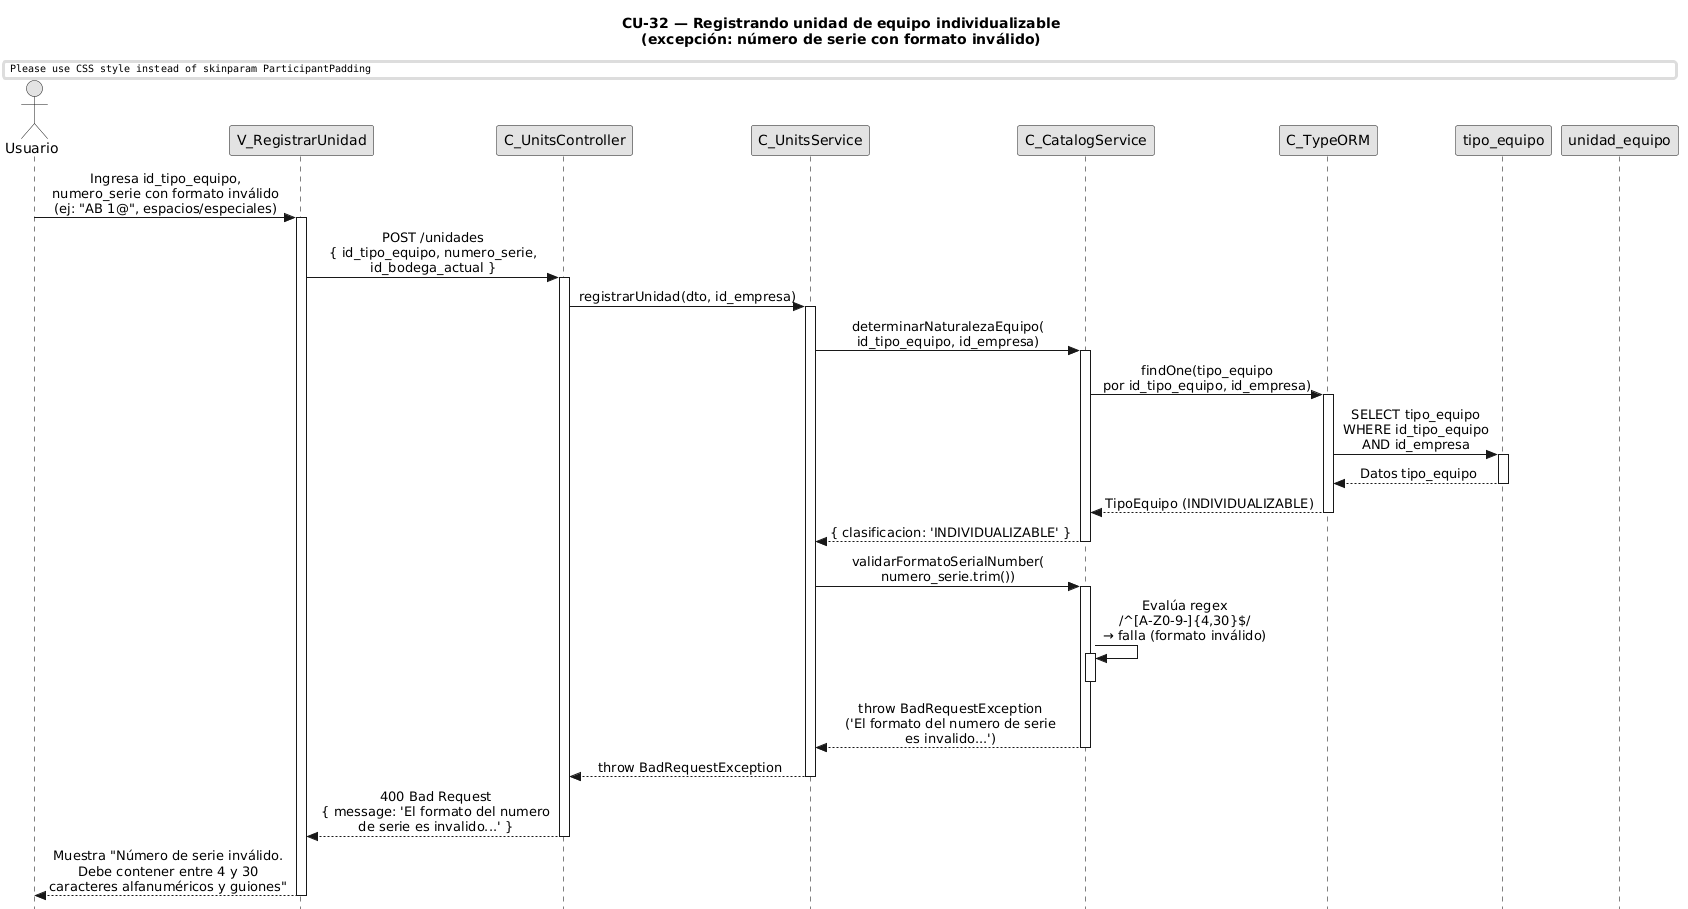

The diagram above was rendered by PlantUML. Its source (embedded in the PNG):
@startuml CU32-exc-serie-invalida
title CU-32 — Registrando unidad de equipo individualizable\n(excepción: número de serie con formato inválido)

skinparam style strictuml
skinparam monochrome true
skinparam shadowing false
skinparam sequenceMessageAlign center
skinparam ParticipantPadding 70
skinparam ActorPadding 30
skinparam sequence {
  MessageAlign center
  LifeLineBorderColor black
}
hide footbox

actor "Usuario" as user
participant "V_RegistrarUnidad" as view
participant "C_UnitsController" as ctrl
participant "C_UnitsService" as svc
participant "C_CatalogService" as cat
participant "C_TypeORM" as orm
participant "tipo_equipo" as tent
participant "unidad_equipo" as uent

user -> view : Ingresa id_tipo_equipo,\nnumero_serie con formato inválido\n(ej: "AB 1@", espacios/especiales)
activate view

view -> ctrl : POST /unidades\n{ id_tipo_equipo, numero_serie,\nid_bodega_actual }
activate ctrl

ctrl -> svc : registrarUnidad(dto, id_empresa)
activate svc

svc -> cat : determinarNaturalezaEquipo(\nid_tipo_equipo, id_empresa)
activate cat

cat -> orm : findOne(tipo_equipo\npor id_tipo_equipo, id_empresa)
activate orm

orm -> tent : SELECT tipo_equipo\nWHERE id_tipo_equipo\nAND id_empresa
activate tent
tent --> orm : Datos tipo_equipo
deactivate tent

orm --> cat : TipoEquipo (INDIVIDUALIZABLE)
deactivate orm

cat --> svc : { clasificacion: 'INDIVIDUALIZABLE' }
deactivate cat

svc -> cat : validarFormatoSerialNumber(\nnumero_serie.trim())
activate cat

cat -> cat : Evalúa regex\n/^[A-Z0-9-]{4,30}$/\n→ falla (formato inválido)
activate cat
deactivate cat

cat --> svc : throw BadRequestException\n('El formato del numero de serie\nes invalido...')
deactivate cat

svc --> ctrl : throw BadRequestException
deactivate svc

ctrl --> view : 400 Bad Request\n{ message: 'El formato del numero\nde serie es invalido...' }
deactivate ctrl

view --> user : Muestra "Número de serie inválido.\nDebe contener entre 4 y 30\ncaracteres alfanuméricos y guiones"
deactivate view

@enduml